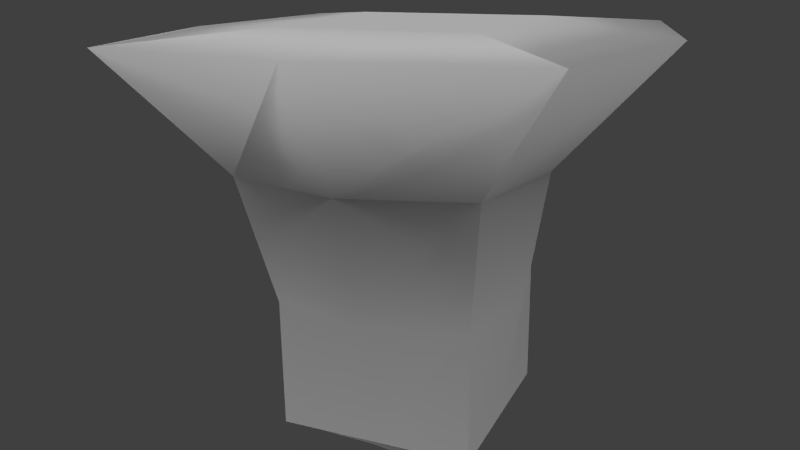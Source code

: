 # Source: underworld_wall.blend  (saved by Blender 2.72.0; exported with 4.5.12 LTS)
import bpy
from mathutils import Matrix  # noqa: F401  (used for matrix-valued properties, if any)

bpy.ops.wm.read_factory_settings(use_empty=True)
scene = bpy.context.scene
scene.name = 'Scene'

# ---- collections
col_collection_1 = bpy.data.collections.new('Collection 1'); scene.collection.children.link(col_collection_1)
col_collection_2 = bpy.data.collections.new('Collection 2'); scene.collection.children.link(col_collection_2)

# ---- materials (node trees are filled in below, after node groups)
mat_material_001 = bpy.data.materials.new('Material.001')
mat_material_001.alpha_threshold = 0.0
mat_material_001.use_transparent_shadow = False
mat_material_001.roughness = 0.5

# ---- material node trees

# ---- world
world_world = bpy.data.worlds.new('World'); scene.world = world_world
world_world.color = (0.05088, 0.05088, 0.05088)
world_world.use_sun_shadow = False
world_world.sun_shadow_jitter_overblur = 0.0
world_world.cycles.sampling_method = 'MANUAL'
world_world.cycles.sample_map_resolution = 256

# ---- cameras
cam_camera = bpy.data.cameras.new('Camera')
cam_camera.clip_end = 100.0
cam_camera.lens = 35.0
cam_camera.sensor_width = 32.0
cam_camera.sensor_height = 18.0
cam_camera.ortho_scale = 7.314
cam_camera.dof.focus_distance = 0.0
cam_camera.dof.aperture_fstop = 128.0

# ---- lights
light_lamp_002 = bpy.data.lights.new('Lamp.002', 'SUN')
light_lamp_002.transmission_factor = 0.0
light_lamp_002.cutoff_distance = 30.0
light_lamp_002.angle = 0.1993
light_lamp_002.energy = 1.0
light_lamp_002.shadow_buffer_clip_start = 1.001
light_lamp_002.shadow_soft_size = 0.1
light_lamp_002.shadow_cascade_max_distance = 1000.0
light_lamp_002.cycles.use_multiple_importance_sampling = False
light_lamp_001 = bpy.data.lights.new('Lamp.001', 'SUN')
light_lamp_001.transmission_factor = 0.0
light_lamp_001.cutoff_distance = 30.0
light_lamp_001.angle = 0.1993
light_lamp_001.energy = 1.0
light_lamp_001.shadow_buffer_clip_start = 1.001
light_lamp_001.shadow_soft_size = 0.1
light_lamp_001.shadow_cascade_max_distance = 1000.0
light_lamp_001.cycles.use_multiple_importance_sampling = False
light_lamp = bpy.data.lights.new('Lamp', 'SUN')
light_lamp.transmission_factor = 0.0
light_lamp.cutoff_distance = 30.0
light_lamp.angle = 0.1993
light_lamp.energy = 1.0
light_lamp.shadow_buffer_clip_start = 1.001
light_lamp.shadow_soft_size = 0.1
light_lamp.shadow_cascade_max_distance = 1000.0
light_lamp.cycles.use_multiple_importance_sampling = False

# ---- meshes
me_plane_003 = bpy.data.meshes.new('Plane.003')
me_plane_003.from_pydata([(-1.0, -1.0, -0.001368), (1.0, -1.0, -0.001368), (-1.0, 1.0, -0.001368), (1.0, 1.0, -0.001368), (1.049, 0.9933, 4.0), (-0.9508, 0.9933, 4.0), (1.049, -1.007, 4.0), (-0.9508, -1.007, 4.0), (-1.0, 1.0, 0.0), (-1.0, -1.0, 0.0), (-1.235, 1.195, 2.667), (-1.235, -1.29, 2.667), (-2.075, 2.051, 3.892), (-2.075, -2.064, 3.892), (1.0, 1.0, -1.192e-07), (-1.0, 1.0, 1.192e-07), (1.183, 1.195, 2.667), (-1.235, 1.195, 2.667), (2.034, 2.051, 3.892), (-2.075, 2.051, 3.892), (-1.0, -1.0, -1.192e-07), (1.0, -1.0, 1.192e-07), (-1.235, -1.29, 2.667), (1.183, -1.29, 2.667), (-2.075, -2.064, 3.892), (2.034, -2.064, 3.892), (1.0, -1.0, 0.0), (1.0, 1.0, 0.0), (1.183, -1.29, 2.667), (1.183, 1.195, 2.667), (2.034, -2.064, 3.892), (2.034, 2.051, 3.892), (-1.0, 1.0, 1.333), (-1.0, -1.0, 1.333), (1.0, -1.0, 1.333), (1.0, 1.0, 1.333), (1.0, 1.0, 1.333), (-1.0, 1.0, 1.333), (-1.0, -1.0, 1.333), (1.0, -1.0, 1.333), (-1.0, -5.96e-08, 0.0), (-1.445, -0.04744, 2.667), (-2.45, -0.006698, 3.892), (-0.9381, 0.0, 1.333), (1.049, -0.006698, 4.0), (-0.9508, -0.006698, 4.0), (1.0, 5.96e-08, 0.0), (1.442, -0.04744, 2.667), (2.548, -0.006698, 3.892), (1.209, 0.0, 1.333), (0.04924, 0.9933, 4.0), (0.04924, -1.007, 4.0), (0.04924, -0.006698, 4.0), (-1.788e-07, 1.0, 0.0), (-0.02586, 0.8499, 2.667), (-0.02067, 2.345, 3.892), (0.0, 0.6368, 1.333), (1.788e-07, -1.0, 0.0), (-0.02586, -1.623, 2.667), (-0.02067, -2.364, 3.892), (0.0, -1.304, 1.333), (-0.9508, 0.9933, 4.0), (-0.9508, -1.007, 4.0), (1.049, 0.9933, 4.0), (-0.9508, 0.9933, 4.0), (-0.9508, -1.007, 4.0), (1.049, -1.007, 4.0), (1.049, -1.007, 4.0), (1.049, 0.9933, 4.0), (-0.9508, -0.006698, 4.0), (1.049, -0.006698, 4.0), (0.04924, 0.9933, 4.0), (0.04924, -1.007, 4.0), (-0.1292, 0.642, 0.7311), (-0.1292, 0.9989, 0.7311), (-0.1292, 0.9989, 0.01476), (-0.1292, 0.642, 0.01476), (0.2277, 0.642, 0.7311), (0.2277, 0.9989, 0.7311), (0.2277, 0.9989, 0.01476), (0.2277, 0.642, 0.01476), (-0.1292, 0.642, 1.43), (-0.1292, 0.9989, 1.43), (0.2277, 0.642, 1.43), (0.2277, 0.9989, 1.43), (-0.1292, 0.642, 2.189), (-0.1292, 0.9989, 2.189), (0.2277, 0.642, 2.189), (0.2277, 0.9989, 2.189), (-0.1292, 0.642, 2.986), (-0.1292, 0.9989, 2.986), (0.2277, 0.642, 2.986), (0.2277, 0.9989, 2.986), (-1.0, 0.6, -0.001368), (-1.0, 0.2, -0.001368), (-1.0, -0.2, -0.001368), (-1.0, -0.6, -0.001368), (1.0, -0.6, -0.001368), (1.0, -0.2, -0.001368), (1.0, 0.2, -0.001368), (1.0, 0.6, -0.001368), (-0.6, -1.0, -0.001368), (-0.2, -1.0, -0.001368), (0.2, -1.0, -0.001368), (0.6, -1.0, -0.001368), (0.6, 1.0, -0.001368), (0.2, 1.0, -0.001368), (-0.2, 1.0, -0.001368), (-0.6, 1.0, -0.001368), (0.6, -0.6, -0.2801), (0.2, -0.6, -0.3515), (-0.2, -0.6, -0.2991), (-0.6, -0.6, -0.2407), (0.6, -0.2, -0.3221), (0.1923, -0.2029, -0.6518), (-0.1991, -0.2065, -0.5692), (-0.6, -0.2, -0.2778), (0.6, 0.2, -0.3288), (0.1991, 0.197, -0.6249), (-0.1923, 0.2029, -0.5132), (-0.6, 0.2, -0.2003), (0.6, 0.6, -0.205), (0.2, 0.6, -0.3298), (-0.2, 0.6, -0.2338), (-0.6, 0.6, -0.1194)], [], [(121, 100, 3, 105), (52, 45, 7, 51), (43, 33, 11, 41), (41, 11, 13, 42), (56, 37, 17, 54), (54, 17, 19, 55), (60, 39, 23, 58), (58, 23, 25, 59), (49, 35, 29, 47), (47, 29, 31, 48), (40, 9, 33, 43), (46, 27, 35, 49), (53, 15, 37, 56), (57, 21, 39, 60), (32, 43, 41, 10), (10, 41, 42, 12), (8, 40, 43, 32), (50, 5, 45, 52), (34, 49, 47, 28), (28, 47, 48, 30), (26, 46, 49, 34), (44, 52, 51, 6), (4, 50, 52, 44), (36, 56, 54, 16), (16, 54, 55, 18), (14, 53, 56, 36), (38, 60, 58, 22), (22, 58, 59, 24), (20, 57, 60, 38), (59, 25, 66, 72), (55, 19, 64, 71), (48, 31, 68, 70), (42, 13, 62, 69), (30, 48, 70, 67), (24, 59, 72, 65), (18, 55, 71, 63), (12, 42, 69, 61), (74, 73, 81, 82), (78, 79, 75, 74), (79, 80, 76, 75), (80, 77, 73, 76), (73, 74, 75, 76), (80, 79, 78, 77), (82, 81, 85, 86), (78, 74, 82, 84), (77, 78, 84, 83), (73, 77, 83, 81), (86, 85, 89, 90), (84, 82, 86, 88), (83, 84, 88, 87), (81, 83, 87, 85), (91, 92, 90, 89), (88, 86, 90, 92), (87, 88, 92, 91), (85, 87, 91, 89), (104, 1, 97, 109), (109, 97, 98, 113), (113, 98, 99, 117), (117, 99, 100, 121), (93, 124, 108, 2), (124, 123, 107, 108), (123, 122, 106, 107), (122, 121, 105, 106), (0, 101, 112, 96), (101, 102, 111, 112), (102, 103, 110, 111), (103, 104, 109, 110), (96, 112, 116, 95), (112, 111, 115, 116), (111, 110, 114, 115), (110, 109, 113, 114), (95, 116, 120, 94), (116, 115, 119, 120), (115, 114, 118, 119), (114, 113, 117, 118), (94, 120, 124, 93), (120, 119, 123, 124), (119, 118, 122, 123), (118, 117, 121, 122)])
me_plane_003.polygons.foreach_set('use_smooth', [True] * 79)
_uv = me_plane_003.uv_layers.new(name='UVMap')
_uv.uv.foreach_set('vector', [0.3076, 0.2352, 0.3845, 0.2352, 0.3845, 0.294, 0.3076, 0.294, 0.1923, 0.147, 0.0001569, 0.147, 0.0001568, 9.759e-05, 0.1923, 9.754e-05, 0.3076, 0.6473, 0.0, 0.6473, 0.0, 0.9998, 0.3076, 0.9998, 0.3076, 0.6473, 0.0, 0.6473, 0.0, 0.9998, 0.3076, 0.9998, 0.3076, 0.6473, 0.0, 0.6473, 0.0, 0.9998, 0.3076, 0.9998, 0.3076, 0.6473, 3.278e-07, 0.6473, 3.278e-07, 0.9998, 0.3076, 0.9998, 0.3076, 0.6473, 0.6152, 0.6473, 0.6152, 0.9998, 0.3076, 0.9998, 0.3076, 0.6473, 0.6152, 0.6473, 0.6152, 0.9998, 0.3076, 0.9998, 0.3076, 0.6473, 0.6152, 0.6473, 0.6152, 0.9998, 0.3076, 0.9998, 0.3076, 0.6473, 0.6152, 0.6473, 0.6152, 0.9998, 0.3076, 0.9998, 0.3076, 0.6473, 0.0, 0.6473, 0.0, 0.9998, 0.3076, 0.9998, 0.3076, 0.6473, 0.6152, 0.6473, 0.6152, 0.9998, 0.3076, 0.9998, 0.3076, 0.6473, 0.0, 0.6473, 0.0, 0.9998, 0.3076, 0.9998, 0.3076, 0.6473, 0.6152, 0.6473, 0.6152, 0.9998, 0.3076, 0.9998, 0.6152, 0.6473, 0.3076, 0.6473, 0.3076, 0.9998, 0.6152, 0.9998, 0.6152, 0.6473, 0.3076, 0.6473, 0.3076, 0.9998, 0.6152, 0.9998, 0.6152, 0.6473, 0.3076, 0.6473, 0.3076, 0.9998, 0.6152, 0.9998, 0.1923, 0.294, 0.0001569, 0.294, 0.0001569, 0.147, 0.1923, 0.147, 0.0, 0.6473, 0.3076, 0.6473, 0.3076, 0.9998, 0.0, 0.9998, 0.0, 0.6473, 0.3076, 0.6473, 0.3076, 0.9998, 0.0, 0.9998, 0.0, 0.6473, 0.3076, 0.6473, 0.3076, 0.9998, 0.0, 0.9998, 0.3844, 0.147, 0.1923, 0.147, 0.1923, 9.754e-05, 0.3844, 9.75e-05, 0.3844, 0.294, 0.1923, 0.294, 0.1923, 0.147, 0.3844, 0.147, 0.6152, 0.6473, 0.3076, 0.6473, 0.3076, 0.9998, 0.6152, 0.9998, 0.6152, 0.6473, 0.3076, 0.6473, 0.3076, 0.9998, 0.6152, 0.9998, 0.6152, 0.6473, 0.3076, 0.6473, 0.3076, 0.9998, 0.6152, 0.9998, 0.0, 0.6473, 0.3076, 0.6473, 0.3076, 0.9998, 0.0, 0.9998, 0.0, 0.6473, 0.3076, 0.6473, 0.3076, 0.9998, 0.0, 0.9998, 0.0, 0.6473, 0.3076, 0.6473, 0.3076, 0.9998, 0.0, 0.9998, 0.3075, 0.6474, 0.6151, 0.6474, 0.6151, 0.9995, 0.3075, 0.9995, 0.3075, 0.6474, -0.0001199, 0.6474, -0.0001199, 0.9995, 0.3075, 0.9995, 0.3075, 0.6474, 0.6151, 0.6474, 0.6151, 0.9995, 0.3075, 0.9995, 0.3075, 0.6474, -0.0001202, 0.6474, -0.0001202, 0.9995, 0.3075, 0.9995, -0.0001202, 0.6474, 0.3075, 0.6474, 0.3075, 0.9995, -0.0001202, 0.9995, -0.0001202, 0.6474, 0.3075, 0.6474, 0.3075, 0.9995, -0.0001202, 0.9995, 0.6151, 0.6474, 0.3075, 0.6474, 0.3075, 0.9995, 0.6151, 0.9995, 0.6151, 0.6474, 0.3075, 0.6474, 0.3075, 0.9995, 0.6151, 0.9995, 0.6152, 0.2944, 0.6152, 0.6469, 9.998e-05, 0.6469, 0.0001, 0.2944, 9.998e-05, 0.2944, 0.6152, 0.2944, 0.6152, 0.6469, 0.0001, 0.6469, 0.6153, 0.6468, 9.998e-05, 0.6468, 9.998e-05, 0.2944, 0.6153, 0.2944, 0.6152, 0.6469, 9.998e-05, 0.6469, 9.998e-05, 0.2944, 0.6152, 0.2944, 9.998e-05, 0.6469, 0.0001, 0.2944, 0.6152, 0.2944, 0.6152, 0.6469, 0.6152, 0.2944, 0.6152, 0.6469, 0.0001001, 0.6469, 9.998e-05, 0.2944, 0.6153, 0.2944, 0.6153, 0.6469, 9.998e-05, 0.6469, 0.0001, 0.2944, 0.6152, 0.2944, 0.6152, 0.6469, 0.0001, 0.6469, 9.998e-05, 0.2944, 0.6152, 0.2944, 0.6152, 0.6469, 0.0001001, 0.6469, 9.998e-05, 0.2944, 0.6152, 0.2944, 0.6152, 0.6469, 9.998e-05, 0.6469, 9.998e-05, 0.2944, 0.6152, 0.2944, 0.6152, 0.6469, 9.998e-05, 0.6469, 0.0001, 0.2944, 0.6153, 0.2944, 0.6153, 0.6469, 0.0001, 0.6469, 9.998e-05, 0.2944, 0.6153, 0.2944, 0.6153, 0.6469, 0.0001001, 0.6469, 9.998e-05, 0.2944, 0.6153, 0.2944, 0.6153, 0.6469, 9.998e-05, 0.6469, 9.998e-05, 0.2944, 9.998e-05, 0.2944, 0.6152, 0.2944, 0.6152, 0.6469, 9.998e-05, 0.6469, 0.6152, 0.2944, 0.6152, 0.6469, 0.0001, 0.6469, 9.998e-05, 0.2944, 0.6152, 0.2944, 0.6152, 0.6469, 0.0001001, 0.6469, 9.998e-05, 0.2944, 0.6152, 0.2944, 0.6152, 0.6469, 9.998e-05, 0.6469, 9.998e-05, 0.2944, 0.3076, 0.0001399, 0.3845, 0.0001399, 0.3845, 0.05892, 0.3076, 0.05892, 0.3076, 0.05892, 0.3845, 0.05892, 0.3845, 0.1177, 0.3076, 0.1177, 0.3076, 0.1177, 0.3845, 0.1177, 0.3845, 0.1765, 0.3076, 0.1765, 0.3076, 0.1765, 0.3845, 0.1765, 0.3845, 0.2352, 0.3076, 0.2352, 8.355e-05, 0.2352, 0.07696, 0.2352, 0.07696, 0.294, 8.354e-05, 0.294, 0.07696, 0.2352, 0.1538, 0.2352, 0.1538, 0.294, 0.07696, 0.294, 0.1538, 0.2352, 0.2307, 0.2352, 0.2307, 0.294, 0.1538, 0.294, 0.2307, 0.2352, 0.3076, 0.2352, 0.3076, 0.294, 0.2307, 0.294, 8.36e-05, 0.0001399, 0.07696, 0.0001399, 0.07696, 0.05892, 8.358e-05, 0.05892, 0.07696, 0.0001399, 0.1538, 0.0001399, 0.1538, 0.05892, 0.07696, 0.05892, 0.1538, 0.0001399, 0.2307, 0.0001399, 0.2307, 0.05892, 0.1538, 0.05892, 0.2307, 0.0001399, 0.3076, 0.0001399, 0.3076, 0.05892, 0.2307, 0.05892, 8.358e-05, 0.05892, 0.07696, 0.05892, 0.07696, 0.1177, 8.357e-05, 0.1177, 0.07696, 0.05892, 0.1538, 0.05892, 0.1538, 0.1177, 0.07696, 0.1177, 0.1538, 0.05892, 0.2307, 0.05892, 0.2307, 0.1177, 0.1538, 0.1177, 0.2307, 0.05892, 0.3076, 0.05892, 0.3076, 0.1177, 0.2307, 0.1177, 8.357e-05, 0.1177, 0.07696, 0.1177, 0.07696, 0.1765, 8.356e-05, 0.1765, 0.07696, 0.1177, 0.1538, 0.1177, 0.1538, 0.1765, 0.07696, 0.1765, 0.1538, 0.1177, 0.2307, 0.1177, 0.2307, 0.1765, 0.1538, 0.1765, 0.2307, 0.1177, 0.3076, 0.1177, 0.3076, 0.1765, 0.2307, 0.1765, 8.356e-05, 0.1765, 0.07696, 0.1765, 0.07696, 0.2352, 8.355e-05, 0.2352, 0.07696, 0.1765, 0.1538, 0.1765, 0.1538, 0.2352, 0.07696, 0.2352, 0.1538, 0.1765, 0.2307, 0.1765, 0.2307, 0.2352, 0.1538, 0.2352, 0.2307, 0.1765, 0.3076, 0.1765, 0.3076, 0.2352, 0.2307, 0.2352])
me_plane_003.materials.append(mat_material_001)
me_plane_003.use_remesh_preserve_volume = False
me_plane_003.use_remesh_preserve_attributes = False
me_plane_003.use_mirror_vertex_groups = False
me_plane_003.update()

# ---- objects
ob_plane_004 = bpy.data.objects.new('Plane.004', me_plane_003)
ob_lamp_002 = bpy.data.objects.new('Lamp.002', light_lamp_002)
ob_lamp_001 = bpy.data.objects.new('Lamp.001', light_lamp_001)
ob_lamp = bpy.data.objects.new('Lamp', light_lamp)
ob_camera = bpy.data.objects.new('Camera', cam_camera)

# ---- transforms, parenting, visibility, modifiers, constraints
ob_plane_004.location = (0.0, 0.0, 0.0)
ob_plane_004.lineart.crease_threshold = 0.0
ob_lamp_002.location = (-8.811, -5.494, 8.102)
ob_lamp_002.rotation_euler = (-0.4317, -0.7335, 1.188)
ob_lamp_002.lock_rotations_4d = False
ob_lamp_002.empty_display_type = 'ARROWS'
ob_lamp_002.color = (0.0, 0.0, 0.0, 0.0)
ob_lamp_002.lineart.crease_threshold = 0.0
ob_lamp_001.location = (-8.755, 6.417, -8.353)
ob_lamp_001.rotation_euler = (2.832, 0.8088, 5.14)
ob_lamp_001.lock_rotations_4d = False
ob_lamp_001.empty_display_type = 'ARROWS'
ob_lamp_001.color = (0.0, 0.0, 0.0, 0.0)
ob_lamp_001.lineart.crease_threshold = 0.0
ob_lamp.location = (5.905, -5.494, 6.019)
ob_lamp.rotation_euler = (0.7751, 0.1834, 0.7766)
ob_lamp.lock_rotations_4d = False
ob_lamp.empty_display_type = 'ARROWS'
ob_lamp.color = (0.0, 0.0, 0.0, 0.0)
ob_lamp.lineart.crease_threshold = 0.0
ob_camera.location = (3.381, -7.834, 4.672)
ob_camera.rotation_euler = (1.263, 0.0114, 0.4174)
ob_camera.lock_rotations_4d = False
ob_camera.empty_display_type = 'ARROWS'
ob_camera.color = (0.0, 0.0, 0.0, 0.0)
ob_camera.display_type = 'WIRE'
ob_camera.lineart.crease_threshold = 0.0

# ---- collection membership
col_collection_1.objects.link(ob_plane_004)
col_collection_2.objects.link(ob_lamp_002)
col_collection_2.objects.link(ob_lamp_001)
col_collection_2.objects.link(ob_lamp)
col_collection_2.objects.link(ob_camera)

# ---- scene / render settings (as saved in the file)
scene.camera = ob_camera
scene.frame_start = 1; scene.frame_end = 250; scene.frame_set(1)
scene.render.engine = 'BLENDER_EEVEE_NEXT'
scene.render.resolution_percentage = 50
scene.render.dither_intensity = 0.0
scene.cycles.use_denoising = False
scene.cycles.samples = 10
scene.cycles.sampling_pattern = 'TABULATED_SOBOL'
scene.cycles.light_sampling_threshold = 0.0
scene.cycles.use_adaptive_sampling = False
scene.cycles.use_light_tree = False
scene.cycles.blur_glossy = 0.0
scene.cycles.pixel_filter_type = 'GAUSSIAN'
scene.cycles.sample_clamp_indirect = 0.0
scene.view_settings.view_transform = 'Standard'
bpy.context.view_layer.update()

